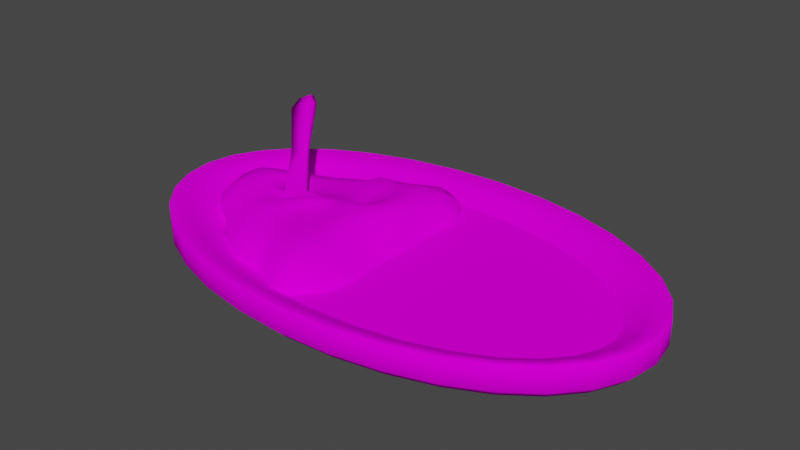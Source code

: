 # Source: Curry.blend  (saved by Blender 2.92.15; exported with 4.5.12 LTS)
import bpy
from mathutils import Matrix  # noqa: F401  (used for matrix-valued properties, if any)

bpy.ops.wm.read_factory_settings(use_empty=True)
scene = bpy.context.scene
scene.name = 'Scene'

# ---- collections
col_collection = bpy.data.collections.new('Collection'); scene.collection.children.link(col_collection)

# ---- images (referenced by path relative to the original .blend; pixels are not part of the script)
import os
ASSET_DIR = os.environ.get("B2B_ASSET_DIR", "")  # directory of the original .blend (textures are referenced by path, not embedded)
HERE = os.path.dirname(os.path.abspath(__file__))  # packed textures are extracted next to this script under _unpacked/

def load_image(name, relpath, width, height, colorspace="sRGB"):
    """Load a texture the original file referenced (path relative to the .blend, or extracted next to this script)."""
    p = next((c for c in (os.path.join(HERE, relpath), os.path.join(ASSET_DIR, relpath)) if relpath and os.path.exists(c)), "")
    if p:
        img = bpy.data.images.load(p, check_existing=True)
        img.name = name
    else:  # same state as the original file: an image datablock whose file is absent (Cycles renders it pink)
        img = bpy.data.images.new(name, width, height)
        img.source = "FILE"
        img.filepath = "//" + (relpath or name)
    img.colorspace_settings.name = colorspace
    return img
img_curry = load_image('CURRY', 'CURRY.png', 1024, 1024, 'sRGB')

# ---- materials (node trees are filled in below, after node groups)
mat_material_001 = bpy.data.materials.new('Material.001')
mat_material_001.use_transparent_shadow = False

# ---- material node trees
mat_material_001.use_nodes = True; mat_material_001.node_tree.nodes.clear()
_N = mat_material_001.node_tree.nodes; _L = mat_material_001.node_tree.links
n0 = _N.new('ShaderNodeBsdfPrincipled'); n0.name = 'Principled BSDF'; n0.location = (10, 300)
n0.distribution = 'GGX'
n0.subsurface_method = 'BURLEY'
n0.inputs[3].default_value = 1.45
n0.inputs[13].default_value = 0.0
n0.inputs[27].default_value = (0.0, 0.0, 0.0, 1.0)
n0.inputs[28].default_value = 1.0
n1 = _N.new('ShaderNodeOutputMaterial'); n1.name = 'Material Output'; n1.location = (300, 300)
n2 = _N.new('ShaderNodeTexImage'); n2.name = 'Image Texture'; n2.location = (-280, 280)
n2.image = img_curry
n2.interpolation = 'Closest'
_L.new(n0.outputs[0], n1.inputs[0])
_L.new(n2.outputs[0], n0.inputs[0])
n1.is_active_output = True

# ---- world
world_world = bpy.data.worlds.new('World'); scene.world = world_world
world_world.use_nodes = True; world_world.node_tree.nodes.clear()
_N = world_world.node_tree.nodes; _L = world_world.node_tree.links
n0 = _N.new('ShaderNodeOutputWorld'); n0.name = 'World Output'; n0.location = (300, 300)
n1 = _N.new('ShaderNodeBackground'); n1.name = 'Background'; n1.location = (10, 300)
n1.inputs[0].default_value = (0.05088, 0.05088, 0.05088, 1.0)
_L.new(n1.outputs[0], n0.inputs[0])
n0.is_active_output = True
world_world.color = (0.05088, 0.05088, 0.05088)
world_world.use_sun_shadow = False
world_world.sun_shadow_jitter_overblur = 0.0

# ---- meshes
me_sphere = bpy.data.meshes.new('Sphere')
me_sphere.from_pydata([(0.03396, 0.1873, 0.3141), (0.06006, 0.3819, 0.2323), (0.06612, 0.7443, 0.3075), (0.01732, 1.021, 0.3327), (0.005972, 1.16, 0.2751), (0.004463, 1.276, 0.1797), (-0.0002692, 1.356, 0.04416), (-0.0002671, 1.375, -0.12), (-0.0002692, 1.356, -0.2448), (0.08236, 0.1773, 0.3214), (0.1485, 0.3574, 0.2485), (0.2107, 0.6524, 0.3053), (0.2379, 0.9341, 0.3489), (0.2628, 1.172, 0.3106), (0.2893, 1.39, 0.2241), (0.3071, 1.474, 0.0772), (0.3131, 1.479, -0.09617), (0.3071, 1.474, -0.2448), (0.1301, 0.166, 0.3354), (0.2424, 0.3489, 0.2943), (0.3489, 0.6265, 0.3591), (0.4278, 0.8864, 0.3759), (0.4978, 1.166, 0.3337), (0.5525, 1.442, 0.2544), (0.5896, 1.609, 0.1129), (0.6051, 1.667, -0.06611), (0.5905, 1.61, -0.2448), (0.1755, 0.153, 0.354), (0.3334, 0.3402, 0.348), (0.4692, 0.5855, 0.3978), (0.5712, 0.7941, 0.3738), (0.6524, 1.047, 0.3224), (0.7204, 1.306, 0.2413), (0.8243, 1.498, 0.1122), (0.8453, 1.559, -0.06622), (0.8113, 1.506, -0.2448), (0.2163, 0.136, 0.3746), (0.4053, 0.3115, 0.3868), (0.5603, 0.5099, 0.4093), (0.6611, 0.6613, 0.3587), (0.7389, 0.857, 0.289), (0.811, 1.069, 0.2014), (0.9731, 1.158, 0.07736), (1.02, 1.185, -0.08932), (0.8768, 1.224, -0.2448), (0.2487, 0.1127, 0.3942), (0.4561, 0.2592, 0.4088), (0.6241, 0.4048, 0.4095), (0.7163, 0.5156, 0.3408), (0.7848, 0.6317, 0.2481), (0.8482, 0.7798, 0.1459), (0.947, 0.876, 0.02558), (1.018, 0.8874, -0.1267), (0.9425, 0.8782, -0.2448), (0.2723, 0.08167, 0.4112), (0.4857, 0.1864, 0.4214), (0.652, 0.279, 0.3992), (0.7556, 0.3552, 0.3248), (0.8167, 0.4176, 0.2186), (0.8784, 0.4781, 0.09959), (0.9649, 0.5293, -0.02454), (1.025, 0.54, -0.168), (0.9649, 0.5293, -0.2448), (0.2874, 0.04297, 0.425), (0.4979, 0.097, 0.428), (0.644, 0.1423, 0.384), (0.7673, 0.1811, 0.3096), (0.8559, 0.2129, 0.207), (0.913, 0.2366, 0.08211), (0.9869, 0.2511, -0.04704), (1.028, 0.2561, -0.1909), (0.9869, 0.2511, -0.2448), (0.2938, -0.002558, 0.4353), (0.4937, -3.56e-07, 0.4273), (0.6219, -3.462e-07, 0.3729), (0.7246, -3.56e-07, 0.2896), (0.8304, -3.756e-07, 0.1907), (0.9413, -2.973e-07, 0.08119), (1.001, -4.538e-07, -0.05208), (1.032, -4.342e-07, -0.1975), (1.001, -4.545e-07, -0.2448), (0.2897, -0.05052, 0.4412), (0.478, -0.09799, 0.4258), (0.5943, -0.1423, 0.3698), (0.6828, -0.1811, 0.2841), (0.7738, -0.2129, 0.1821), (0.8829, -0.2366, 0.07306), (0.989, -0.2511, -0.04693), (1.03, -0.2561, -0.1908), (0.989, -0.2511, -0.2448), (0.2738, -0.09619, 0.441), (0.4535, -0.1922, 0.427), (0.5649, -0.279, 0.3752), (0.6499, -0.3552, 0.2945), (0.7374, -0.4176, 0.1959), (0.8469, -0.466, 0.08869), (0.9664, -0.5033, -0.02833), (1.014, -0.5151, -0.1734), (0.9664, -0.5033, -0.2448), (0.2464, -0.1345, 0.4351), (0.4183, -0.2765, 0.4275), (0.5314, -0.4051, 0.3864), (0.6211, -0.5156, 0.3154), (0.7121, -0.6165, 0.2259), (0.815, -0.7413, 0.1295), (0.9766, -0.872, 0.02925), (1.021, -0.8965, -0.126), (0.9766, -0.872, -0.2448), (0.2082, -0.1639, 0.4259), (0.3672, -0.3422, 0.4203), (0.486, -0.5152, 0.3984), (0.5819, -0.6564, 0.3382), (0.6761, -0.828, 0.2672), (0.7717, -1.024, 0.1823), (0.9006, -1.238, 0.07496), (0.9805, -1.249, -0.09161), (0.9006, -1.238, -0.2448), (0.1596, -0.1843, 0.4146), (0.2965, -0.3876, 0.4049), (0.4165, -0.602, 0.4033), (0.5249, -0.7897, 0.3589), (0.6251, -1.034, 0.3066), (0.6917, -1.257, 0.2197), (0.7619, -1.439, 0.0873), (0.8026, -1.488, -0.08715), (0.7619, -1.439, -0.2448), (0.1017, -0.1963, 0.4034), (0.2027, -0.4111, 0.3821), (0.312, -0.6601, 0.396), (0.4464, -0.9193, 0.3733), (0.547, -1.222, 0.3299), (0.5728, -1.441, 0.2352), (0.5833, -1.603, 0.0961), (0.6056, -1.683, -0.08325), (0.5829, -1.602, -0.2448), (0.03875, -0.2021, 0.3954), (0.08458, -0.4153, 0.3576), (0.164, -0.6876, 0.3774), (0.294, -0.9866, 0.369), (0.3824, -1.314, 0.3243), (0.3665, -1.5, 0.2226), (0.3206, -1.588, 0.08288), (0.3142, -1.637, -0.08885), (0.3082, -1.571, -0.2448), (-0.02318, -0.2039, 0.3924), (-0.03593, -0.4089, 0.3436), (-0.02204, -0.6819, 0.3491), (0.03379, -0.9432, 0.349), (0.0586, -1.165, 0.284), (0.03078, -1.307, 0.1827), (0.000432, -1.387, 0.04776), (-5.235e-07, -1.429, -0.114), (-5.066e-07, -1.386, -0.2448), (-0.08131, -0.2025, 0.3949), (-0.1434, -0.3733, 0.3377), (-0.1733, -0.6548, 0.3399), (-0.2204, -0.8329, 0.3063), (-0.2612, -1.069, 0.2803), (-0.285, -1.228, 0.1757), (-0.2986, -1.333, 0.0382), (-0.3087, -1.328, -0.1272), (-0.3081, -1.263, -0.2448), (-0.1339, -0.1972, 0.4018), (-0.2448, -0.3289, 0.3455), (-0.3275, -0.5065, 0.3003), (-0.4305, -0.7452, 0.2964), (-0.5096, -1.022, 0.2912), (-0.552, -1.248, 0.1958), (-0.5778, -1.384, 0.05473), (-0.5984, -1.344, -0.1171), (-0.6006, -1.218, -0.2448), (-0.1799, -0.1858, 0.4102), (-0.3408, -0.3043, 0.3682), (-0.4824, -0.436, 0.3137), (-0.6276, -0.7066, 0.3393), (-0.7436, -0.9099, 0.3063), (-0.8198, -1.059, 0.198), (-0.8689, -1.146, 0.05555), (-0.9019, -1.143, -0.1089), (-0.8789, -1.073, -0.2448), (0.0123, -0.003231, 0.4108), (-0.2181, -0.1664, 0.4169), (-0.4246, -0.2872, 0.3967), (-0.6202, -0.4141, 0.342), (-0.7955, -0.6304, 0.3687), (-0.9441, -0.7649, 0.3141), (-1.052, -0.8575, 0.2092), (-1.158, -0.9581, 0.07798), (-1.224, -1.027, -0.08275), (-1.158, -0.9581, -0.2448), (-0.2473, -0.1379, 0.4188), (-0.4951, -0.2383, 0.3931), (-0.7378, -0.3278, 0.3222), (-0.9443, -0.4723, 0.3375), (-1.121, -0.6331, 0.306), (-1.269, -0.7607, 0.196), (-1.358, -0.7817, 0.06247), (-1.401, -0.7691, -0.08514), (-1.359, -0.7378, -0.2448), (-0.2661, -0.09961, 0.4135), (-0.5381, -0.146, 0.352), (-0.838, -0.1872, 0.2661), (-1.098, -0.3621, 0.3494), (-1.32, -0.5522, 0.3169), (-1.5, -0.6603, 0.1862), (-1.627, -0.6562, 0.05875), (-1.688, -0.6067, -0.07934), (-1.644, -0.573, -0.2448), (-0.2737, -0.05345, 0.4013), (-0.6145, -0.09752, 0.4114), (-0.9327, -0.1302, 0.261), (-1.221, -0.2191, 0.3703), (-1.536, -0.2914, 0.366), (-1.72, -0.4055, 0.2443), (-1.873, -0.4319, 0.09888), (-1.939, -0.4138, -0.07034), (-1.875, -0.3928, -0.2448), (-0.2694, -0.004972, 0.3873), (-0.5962, -0.01705, 0.3766), (-0.9083, -0.001328, 0.2318), (-1.239, 0.02539, 0.3829), (-1.601, 0.06332, 0.4128), (-1.803, -0.07395, 0.2944), (-1.962, -0.1663, 0.1243), (-2.039, -0.1862, -0.07131), (-1.964, -0.1674, -0.2448), (-0.2533, 0.04318, 0.3735), (-0.5106, 0.1204, 0.3041), (-0.8028, 0.1988, 0.271), (-1.111, 0.213, 0.3498), (-1.444, 0.235, 0.3777), (-1.674, 0.1579, 0.2761), (-1.861, 0.1158, 0.1205), (-1.932, 0.103, -0.07062), (-1.866, 0.1137, -0.2448), (-0.2265, 0.08988, 0.3608), (-0.459, 0.1951, 0.2984), (-0.7144, 0.2996, 0.2826), (-0.9867, 0.371, 0.3204), (-1.238, 0.411, 0.3211), (-1.336, 0.4567, 0.2132), (-1.42, 0.4771, 0.06924), (-1.557, 0.4536, -0.08808), (-1.61, 0.4262, -0.2448), (-0.191, 0.133, 0.3503), (-0.3891, 0.268, 0.2819), (-0.6113, 0.3981, 0.2584), (-0.8546, 0.5074, 0.2804), (-1.045, 0.6044, 0.2668), (-1.017, 0.7059, 0.1411), (-1.011, 0.7703, 0.01286), (-1.15, 0.7649, -0.1184), (-1.288, 0.7162, -0.2448), (-0.1505, 0.1672, 0.3392), (-0.3012, 0.3381, 0.2661), (-0.4771, 0.4959, 0.2246), (-0.6802, 0.6404, 0.2266), (-0.8745, 0.7625, 0.2245), (-0.9489, 0.8663, 0.152), (-0.9802, 0.9341, 0.03627), (-1.06, 0.9435, -0.1102), (-1.113, 0.911, -0.2448), (-0.1068, 0.1878, 0.3285), (-0.2049, 0.398, 0.261), (-0.3332, 0.5968, 0.2093), (-0.4939, 0.7642, 0.1998), (-0.6518, 0.8957, 0.1866), (-0.7856, 1.003, 0.1422), (-0.8694, 1.069, 0.04228), (-0.8948, 1.091, -0.1118), (-0.8776, 1.07, -0.2448), (-0.06108, 0.1961, 0.3194), (-0.1117, 0.4221, 0.255), (-0.2113, 0.7184, 0.2437), (-0.3521, 0.9412, 0.2557), (-0.4466, 1.04, 0.2059), (-0.5281, 1.115, 0.1302), (-0.5957, 1.188, 0.02957), (-0.6163, 1.213, -0.1217), (-0.6045, 1.189, -0.2448), (-0.01403, 0.1947, 0.3139), (-0.02459, 0.4124, 0.241), (-0.08461, 0.7884, 0.2923), (-0.2002, 1.063, 0.3236), (-0.2472, 1.161, 0.258), (-0.2702, 1.197, 0.1463), (-0.3055, 1.262, 0.02815), (-0.3142, 1.287, -0.1292), (-0.3082, 1.263, -0.2448), (1.021, 1.237, -0.1983), (1.624, 1.202, -0.1983), (2.195, 1.098, -0.1983), (2.704, 0.9348, -0.1983), (3.122, 0.729, -0.1983), (3.429, 0.5049, -0.1983), (3.617, 0.2945, -0.1983), (3.702, 0.1263, -0.1983), (3.723, -7.139e-07, -0.1983), (3.702, -0.1263, -0.1983), (3.617, -0.2945, -0.1983), (3.429, -0.5049, -0.1983), (3.122, -0.729, -0.1983), (2.704, -0.9348, -0.1983), (2.195, -1.098, -0.1983), (1.624, -1.202, -0.1983), (1.021, -1.237, -0.1983), (0.4182, -1.202, -0.1983), (-0.1529, -1.098, -0.1983), (-0.6616, -0.9348, -0.1983), (-1.08, -0.729, -0.1983), (-1.387, -0.5049, -0.1983), (-1.575, -0.2945, -0.1983), (-1.66, -0.1263, -0.1983), (-1.68, 4.944e-07, -0.1983), (-1.66, 0.1263, -0.1983), (-1.575, 0.2945, -0.1983), (-1.387, 0.5049, -0.1983), (-1.08, 0.729, -0.1983), (-0.6616, 0.9348, -0.1983), (-0.1529, 1.098, -0.1983), (0.4182, 1.202, -0.1983), (1.704, 1.865, 0.07421), (1.021, 1.906, 0.07417), (2.358, 1.747, 0.07432), (2.954, 1.555, 0.07455), (3.469, 1.302, 0.07496), (3.88, 1.002, 0.07567), (4.173, 0.6736, 0.07677), (4.344, 0.336, 0.07804), (4.399, -3.796e-07, 0.07866), (4.344, -0.336, 0.07804), (4.173, -0.6736, 0.07677), (3.88, -1.002, 0.07567), (3.469, -1.302, 0.07496), (2.954, -1.555, 0.07455), (2.358, -1.747, 0.07432), (1.704, -1.865, 0.07421), (1.021, -1.906, 0.07417), (0.3386, -1.865, 0.07421), (-0.3151, -1.747, 0.07432), (-0.9121, -1.555, 0.07455), (-1.427, -1.302, 0.07496), (-1.838, -1.002, 0.07567), (-2.131, -0.6736, 0.07677), (-2.301, -0.336, 0.07804), (-2.357, 1.329e-06, 0.07866), (-2.301, 0.336, 0.07804), (-2.131, 0.6736, 0.07677), (-1.838, 1.002, 0.07567), (-1.427, 1.302, 0.07496), (-0.9121, 1.555, 0.07455), (-0.3151, 1.747, 0.07432), (0.3386, 1.865, 0.07421), (1.669, 1.572, -0.09158), (1.021, 1.61, -0.0916), (2.286, 1.46, -0.09153), (2.844, 1.281, -0.09142), (3.316, 1.049, -0.09122), (3.681, 0.7823, -0.09087), (3.927, 0.506, -0.09034), (4.06, 0.2433, -0.08973), (4.1, -5.714e-07, -0.08942), (4.06, -0.2433, -0.08973), (3.927, -0.506, -0.09034), (3.681, -0.7823, -0.09087), (3.316, -1.049, -0.09122), (2.844, -1.281, -0.09142), (2.286, -1.46, -0.09153), (1.669, -1.572, -0.09158), (1.021, -1.61, -0.0916), (0.3738, -1.572, -0.09158), (-0.2434, -1.46, -0.09153), (-0.8014, -1.281, -0.09142), (-1.274, -1.049, -0.09122), (-1.638, -0.7823, -0.09087), (-1.885, -0.506, -0.09034), (-2.018, -0.2433, -0.08973), (-2.058, 8.962e-07, -0.08942), (-2.018, 0.2433, -0.08973), (-1.885, 0.506, -0.09034), (-1.638, 0.7823, -0.09087), (-1.274, 1.049, -0.09122), (-0.8014, 1.281, -0.09142), (-0.2434, 1.46, -0.09153), (0.3738, 1.572, -0.09158), (1.021, 2.065, -0.2813), (1.021, 2.208, -0.1386), (1.723, 2.024, -0.2812), (1.74, 2.165, -0.1386), (2.396, 1.901, -0.2812), (2.431, 2.04, -0.1386), (3.014, 1.703, -0.2811), (3.068, 1.836, -0.1385), (3.552, 1.439, -0.281), (3.626, 1.561, -0.1383), (3.988, 1.12, -0.2805), (4.084, 1.227, -0.1381), (4.306, 0.7639, -0.2802), (4.424, 0.8449, -0.1377), (4.497, 0.3859, -0.2801), (4.634, 0.4307, -0.1372), (4.56, -3.725e-07, -0.2801), (4.705, -2.18e-07, -0.137), (4.497, -0.3859, -0.2801), (4.634, -0.4307, -0.1372), (4.306, -0.7639, -0.2802), (4.424, -0.8449, -0.1377), (3.988, -1.12, -0.2805), (4.084, -1.227, -0.1381), (3.552, -1.439, -0.281), (3.626, -1.561, -0.1383), (3.014, -1.703, -0.2811), (3.068, -1.836, -0.1385), (2.396, -1.901, -0.2812), (2.431, -2.04, -0.1386), (1.723, -2.024, -0.2812), (1.74, -2.165, -0.1386), (1.021, -2.065, -0.2813), (1.021, -2.208, -0.1386), (0.3196, -2.024, -0.2812), (0.3026, -2.165, -0.1386), (-0.3538, -1.901, -0.2812), (-0.3884, -2.04, -0.1386), (-0.9717, -1.703, -0.2811), (-1.025, -1.836, -0.1385), (-1.509, -1.439, -0.281), (-1.583, -1.561, -0.1383), (-1.945, -1.12, -0.2805), (-2.042, -1.227, -0.1381), (-2.263, -0.7639, -0.2802), (-2.382, -0.8449, -0.1377), (-2.454, -0.3859, -0.2801), (-2.592, -0.4307, -0.1372), (-2.518, 1.36e-06, -0.2801), (-2.662, 1.747e-06, -0.137), (-2.454, 0.3859, -0.2801), (-2.592, 0.4307, -0.1372), (-2.263, 0.7639, -0.2802), (-2.382, 0.8449, -0.1377), (-1.945, 1.12, -0.2805), (-2.042, 1.227, -0.1381), (-1.509, 1.439, -0.281), (-1.583, 1.561, -0.1383), (-0.9717, 1.703, -0.2811), (-1.025, 1.836, -0.1385), (-0.3537, 1.901, -0.2812), (-0.3884, 2.04, -0.1386), (0.3196, 2.024, -0.2812), (0.3026, 2.165, -0.1386), (0.5926, -1.768, -0.05362), (3.983, -0.9814, -0.05362), (0.6565, 1.808, -0.05362), (3.736, 1.289, -0.05362), (0.6245, 0.001854, -0.05362), (4.248, -0.004919, -0.05362), (2.288, -1.591, -0.05362), (2.329, 1.626, -0.05362), (2.308, 0.005656, -0.05362), (-1.14, 0.5209, 0.6615), (-1.398, 0.4966, 0.5383), (-1.125, 0.5861, 0.6335), (-1.377, 0.6008, 0.515), (-1.706, 1.242, 1.017), (-2.089, 1.212, 0.8325), (-1.682, 1.339, 0.9755), (-2.056, 1.367, 0.7983), (-1.872, 1.402, 1.043), (-2.094, 1.385, 0.9363), (-1.858, 1.458, 1.019), (-2.075, 1.475, 0.9166), (1.736, 2.132, 0.208), (1.74, 2.165, 0.1873), (1.021, 2.208, 0.1873), (1.021, 2.174, 0.208), (2.423, 2.007, 0.2082), (2.431, 2.04, 0.1874), (3.055, 1.805, 0.2084), (3.068, 1.836, 0.1876), (3.608, 1.532, 0.2088), (3.626, 1.561, 0.188), (4.061, 1.202, 0.2094), (4.084, 1.227, 0.1887), (4.396, 0.8259, 0.2104), (4.424, 0.8449, 0.1897), (4.602, 0.4202, 0.2116), (4.634, 0.4307, 0.1908), (4.671, -2.36e-07, 0.2122), (4.705, -2.18e-07, 0.1914), (4.602, -0.4202, 0.2116), (4.634, -0.4307, 0.1908), (4.396, -0.8259, 0.2104), (4.424, -0.8449, 0.1897), (4.061, -1.202, 0.2094), (4.084, -1.227, 0.1887), (3.608, -1.532, 0.2088), (3.626, -1.561, 0.188), (3.055, -1.805, 0.2084), (3.068, -1.836, 0.1876), (2.423, -2.007, 0.2082), (2.431, -2.04, 0.1874), (1.736, -2.132, 0.208), (1.74, -2.165, 0.1873), (1.021, -2.174, 0.208), (1.021, -2.208, 0.1873), (0.3066, -2.132, 0.208), (0.3026, -2.165, 0.1873), (-0.3803, -2.007, 0.2082), (-0.3884, -2.04, 0.1874), (-1.013, -1.805, 0.2084), (-1.025, -1.836, 0.1876), (-1.566, -1.532, 0.2088), (-1.583, -1.561, 0.188), (-2.019, -1.202, 0.2094), (-2.042, -1.227, 0.1887), (-2.354, -0.8259, 0.2104), (-2.382, -0.8449, 0.1897), (-2.559, -0.4202, 0.2116), (-2.592, -0.4307, 0.1908), (-2.628, 1.701e-06, 0.2122), (-2.662, 1.747e-06, 0.1914), (-2.559, 0.4202, 0.2116), (-2.592, 0.4307, 0.1908), (-2.354, 0.8259, 0.2104), (-2.382, 0.8449, 0.1897), (-2.019, 1.202, 0.2094), (-2.042, 1.227, 0.1887), (-1.566, 1.532, 0.2088), (-1.583, 1.561, 0.188), (-1.013, 1.805, 0.2084), (-1.025, 1.836, 0.1876), (-0.3803, 2.007, 0.2082), (-0.3884, 2.04, 0.1874), (0.3066, 2.132, 0.208), (0.3026, 2.165, 0.1873)], [], [(5, 4, 13, 14), (6, 5, 14, 15), (7, 6, 15, 16), (0, 180, 9), (8, 7, 16, 17), (1, 0, 9, 10), (2, 1, 10, 11), (3, 2, 11, 12), (4, 3, 12, 13), (12, 11, 20, 21), (13, 12, 21, 22), (14, 13, 22, 23), (15, 14, 23, 24), (16, 15, 24, 25), (9, 180, 18), (17, 16, 25, 26), (10, 9, 18, 19), (11, 10, 19, 20), (25, 24, 33, 34), (18, 180, 27), (26, 25, 34, 35), (19, 18, 27, 28), (20, 19, 28, 29), (21, 20, 29, 30), (22, 21, 30, 31), (23, 22, 31, 32), (24, 23, 32, 33), (31, 30, 39, 40), (32, 31, 40, 41), (33, 32, 41, 42), (34, 33, 42, 43), (27, 180, 36), (35, 34, 43, 44), (28, 27, 36, 37), (29, 28, 37, 38), (30, 29, 38, 39), (44, 43, 52, 53), (37, 36, 45, 46), (38, 37, 46, 47), (39, 38, 47, 48), (40, 39, 48, 49), (41, 40, 49, 50), (42, 41, 50, 51), (43, 42, 51, 52), (36, 180, 45), (50, 49, 58, 59), (51, 50, 59, 60), (52, 51, 60, 61), (45, 180, 54), (53, 52, 61, 62), (46, 45, 54, 55), (47, 46, 55, 56), (48, 47, 56, 57), (49, 48, 57, 58), (55, 54, 63, 64), (56, 55, 64, 65), (57, 56, 65, 66), (58, 57, 66, 67), (59, 58, 67, 68), (60, 59, 68, 69), (61, 60, 69, 70), (54, 180, 63), (62, 61, 70, 71), (68, 67, 76, 77), (69, 68, 77, 78), (70, 69, 78, 79), (63, 180, 72), (71, 70, 79, 80), (64, 63, 72, 73), (65, 64, 73, 74), (66, 65, 74, 75), (67, 66, 75, 76), (74, 73, 82, 83), (75, 74, 83, 84), (76, 75, 84, 85), (77, 76, 85, 86), (78, 77, 86, 87), (79, 78, 87, 88), (72, 180, 81), (80, 79, 88, 89), (73, 72, 81, 82), (87, 86, 95, 96), (88, 87, 96, 97), (81, 180, 90), (89, 88, 97, 98), (82, 81, 90, 91), (83, 82, 91, 92), (84, 83, 92, 93), (85, 84, 93, 94), (86, 85, 94, 95), (92, 91, 100, 101), (93, 92, 101, 102), (94, 93, 102, 103), (95, 94, 103, 104), (96, 95, 104, 105), (97, 96, 105, 106), (90, 180, 99), (98, 97, 106, 107), (91, 90, 99, 100), (105, 104, 113, 114), (106, 105, 114, 115), (99, 180, 108), (107, 106, 115, 116), (100, 99, 108, 109), (101, 100, 109, 110), (102, 101, 110, 111), (103, 102, 111, 112), (104, 103, 112, 113), (111, 110, 119, 120), (112, 111, 120, 121), (113, 112, 121, 122), (114, 113, 122, 123), (115, 114, 123, 124), (108, 180, 117), (116, 115, 124, 125), (109, 108, 117, 118), (110, 109, 118, 119), (124, 123, 132, 133), (117, 180, 126), (125, 124, 133, 134), (118, 117, 126, 127), (119, 118, 127, 128), (120, 119, 128, 129), (121, 120, 129, 130), (122, 121, 130, 131), (123, 122, 131, 132), (130, 129, 138, 139), (131, 130, 139, 140), (132, 131, 140, 141), (133, 132, 141, 142), (126, 180, 135), (134, 133, 142, 143), (127, 126, 135, 136), (128, 127, 136, 137), (129, 128, 137, 138), (135, 180, 144), (143, 142, 151, 152), (136, 135, 144, 145), (137, 136, 145, 146), (138, 137, 146, 147), (139, 138, 147, 148), (140, 139, 148, 149), (141, 140, 149, 150), (142, 141, 150, 151), (148, 147, 156, 157), (149, 148, 157, 158), (150, 149, 158, 159), (151, 150, 159, 160), (144, 180, 153), (152, 151, 160, 161), (145, 144, 153, 154), (146, 145, 154, 155), (147, 146, 155, 156), (161, 160, 169, 170), (154, 153, 162, 163), (155, 154, 163, 164), (156, 155, 164, 165), (157, 156, 165, 166), (158, 157, 166, 167), (159, 158, 167, 168), (160, 159, 168, 169), (153, 180, 162), (167, 166, 175, 176), (168, 167, 176, 177), (169, 168, 177, 178), (162, 180, 171), (170, 169, 178, 179), (163, 162, 171, 172), (164, 163, 172, 173), (165, 164, 173, 174), (166, 165, 174, 175), (172, 171, 181, 182), (173, 172, 182, 183), (174, 173, 183, 184), (175, 174, 184, 185), (176, 175, 185, 186), (177, 176, 186, 187), (178, 177, 187, 188), (171, 180, 181), (179, 178, 188, 189), (186, 185, 194, 195), (187, 186, 195, 196), (188, 187, 196, 197), (181, 180, 190), (189, 188, 197, 198), (182, 181, 190, 191), (183, 182, 191, 192), (184, 183, 192, 193), (185, 184, 193, 194), (192, 191, 200, 201), (193, 192, 201, 202), (194, 193, 202, 203), (195, 194, 203, 204), (196, 195, 204, 205), (197, 196, 205, 206), (190, 180, 199), (198, 197, 206, 207), (191, 190, 199, 200), (205, 204, 213, 214), (206, 205, 214, 215), (199, 180, 208), (207, 206, 215, 216), (200, 199, 208, 209), (201, 200, 209, 210), (202, 201, 210, 211), (203, 202, 211, 212), (204, 203, 212, 213), (211, 210, 219, 220), (212, 211, 220, 221), (213, 212, 221, 222), (214, 213, 222, 223), (215, 214, 223, 224), (208, 180, 217), (216, 215, 224, 225), (209, 208, 217, 218), (210, 209, 458, 459), (224, 223, 232, 233), (217, 180, 226), (225, 224, 233, 234), (218, 217, 226, 227), (219, 218, 227, 228), (220, 219, 228, 229), (221, 220, 229, 230), (222, 221, 230, 231), (223, 222, 231, 232), (229, 228, 237, 238), (230, 229, 238, 239), (231, 230, 239, 240), (232, 231, 240, 241), (233, 232, 241, 242), (226, 180, 235), (234, 233, 242, 243), (227, 226, 235, 236), (228, 227, 236, 237), (242, 241, 250, 251), (235, 180, 244), (243, 242, 251, 252), (236, 235, 244, 245), (237, 236, 245, 246), (238, 237, 246, 247), (239, 238, 247, 248), (240, 239, 248, 249), (241, 240, 249, 250), (248, 247, 256, 257), (249, 248, 257, 258), (250, 249, 258, 259), (251, 250, 259, 260), (244, 180, 253), (252, 251, 260, 261), (245, 244, 253, 254), (246, 245, 254, 255), (247, 246, 255, 256), (253, 180, 262), (261, 260, 269, 270), (254, 253, 262, 263), (255, 254, 263, 264), (256, 255, 264, 265), (257, 256, 265, 266), (258, 257, 266, 267), (259, 258, 267, 268), (260, 259, 268, 269), (266, 265, 274, 275), (267, 266, 275, 276), (268, 267, 276, 277), (269, 268, 277, 278), (262, 180, 271), (270, 269, 278, 279), (263, 262, 271, 272), (264, 263, 272, 273), (265, 264, 273, 274), (279, 278, 287, 288), (272, 271, 280, 281), (273, 272, 281, 282), (274, 273, 282, 283), (275, 274, 283, 284), (276, 275, 284, 285), (277, 276, 285, 286), (278, 277, 286, 287), (271, 180, 280), (285, 284, 4, 5), (286, 285, 5, 6), (287, 286, 6, 7), (280, 180, 0), (288, 287, 7, 8), (281, 280, 0, 1), (282, 281, 1, 2), (283, 282, 2, 3), (284, 283, 3, 4), (323, 324, 476, 474), (324, 325, 478, 476), (325, 326, 480, 478), (326, 327, 482, 480), (327, 328, 484, 482), (328, 329, 486, 484), (329, 330, 488, 486), (330, 331, 490, 488), (331, 332, 492, 490), (332, 333, 494, 492), (333, 334, 496, 494), (334, 335, 498, 496), (335, 336, 500, 498), (336, 337, 502, 500), (337, 338, 504, 502), (338, 339, 506, 504), (339, 340, 508, 506), (340, 341, 510, 508), (341, 342, 512, 510), (342, 343, 514, 512), (343, 344, 516, 514), (344, 345, 518, 516), (345, 346, 520, 518), (346, 347, 522, 520), (347, 348, 524, 522), (348, 349, 526, 524), (349, 350, 528, 526), (350, 351, 530, 528), (351, 352, 532, 530), (290, 289, 320, 319, 318, 317, 316, 315, 314, 313, 312, 311, 310, 309, 308, 307, 306, 305, 304, 303, 302, 301, 300, 299, 298, 297, 296, 295, 294, 293, 292, 291), (321, 323, 474, 470), (352, 322, 473, 532), (388, 471, 475, 390), (386, 472, 471, 388), (390, 475, 477, 392), (392, 477, 479, 394), (394, 479, 481, 396), (396, 481, 483, 398), (398, 483, 485, 400), (400, 485, 487, 402), (402, 487, 489, 404), (404, 489, 491, 406), (406, 491, 493, 408), (408, 493, 495, 410), (410, 495, 497, 412), (412, 497, 499, 414), (414, 499, 501, 416), (416, 501, 503, 418), (418, 503, 505, 420), (420, 505, 507, 422), (422, 507, 509, 424), (424, 509, 511, 426), (426, 511, 513, 428), (428, 513, 515, 430), (430, 515, 517, 432), (432, 517, 519, 434), (434, 519, 521, 436), (436, 521, 523, 438), (438, 523, 525, 440), (440, 525, 527, 442), (442, 527, 529, 444), (444, 529, 531, 446), (446, 531, 533, 448), (448, 533, 472, 386), (354, 353, 321, 322), (353, 355, 323, 321), (355, 356, 324, 323), (356, 357, 325, 324), (357, 358, 326, 325), (358, 359, 327, 326), (359, 360, 328, 327), (360, 361, 329, 328), (361, 362, 330, 329), (362, 363, 331, 330), (363, 364, 332, 331), (364, 365, 333, 332), (365, 366, 334, 333), (366, 367, 335, 334), (367, 368, 336, 335), (368, 369, 337, 336), (369, 370, 338, 337), (370, 371, 339, 338), (371, 372, 340, 339), (372, 373, 341, 340), (373, 374, 342, 341), (374, 375, 343, 342), (375, 376, 344, 343), (376, 377, 345, 344), (377, 378, 346, 345), (378, 379, 347, 346), (379, 380, 348, 347), (380, 381, 349, 348), (381, 382, 350, 349), (382, 383, 351, 350), (383, 384, 352, 351), (384, 354, 322, 352), (289, 290, 353, 354), (290, 291, 355, 353), (291, 292, 356, 355), (292, 293, 357, 356), (293, 294, 358, 357), (294, 295, 359, 358), (295, 296, 360, 359), (296, 297, 361, 360), (297, 298, 362, 361), (298, 299, 363, 362), (299, 300, 364, 363), (300, 301, 365, 364), (301, 302, 366, 365), (302, 303, 367, 366), (303, 304, 368, 367), (304, 305, 369, 368), (305, 306, 370, 369), (306, 307, 371, 370), (307, 308, 372, 371), (308, 309, 373, 372), (309, 310, 374, 373), (310, 311, 375, 374), (311, 312, 376, 375), (312, 313, 377, 376), (313, 314, 378, 377), (314, 315, 379, 378), (315, 316, 380, 379), (316, 317, 381, 380), (317, 318, 382, 381), (318, 319, 383, 382), (319, 320, 384, 383), (320, 289, 354, 384), (386, 388, 387, 385), (388, 390, 389, 387), (390, 392, 391, 389), (392, 394, 393, 391), (394, 396, 395, 393), (396, 398, 397, 395), (398, 400, 399, 397), (400, 402, 401, 399), (402, 404, 403, 401), (404, 406, 405, 403), (406, 408, 407, 405), (408, 410, 409, 407), (410, 412, 411, 409), (412, 414, 413, 411), (414, 416, 415, 413), (416, 418, 417, 415), (418, 420, 419, 417), (420, 422, 421, 419), (422, 424, 423, 421), (424, 426, 425, 423), (426, 428, 427, 425), (428, 430, 429, 427), (430, 432, 431, 429), (432, 434, 433, 431), (434, 436, 435, 433), (436, 438, 437, 435), (438, 440, 439, 437), (440, 442, 441, 439), (442, 444, 443, 441), (444, 446, 445, 443), (446, 448, 447, 445), (448, 386, 385, 447), (385, 387, 389, 391, 393, 395, 397, 399, 401, 403, 405, 407, 409, 411, 413, 415, 417, 419, 421, 423, 425, 427, 429, 431, 433, 435, 437, 439, 441, 443, 445, 447), (457, 454, 452, 456), (455, 450, 454, 457), (449, 455, 457, 453), (453, 457, 456, 451), (219, 210, 459, 461), (209, 218, 460, 458), (218, 219, 461, 460), (460, 464, 462, 458), (461, 459, 463, 465), (461, 465, 464, 460), (465, 463, 467, 469), (467, 466, 468, 469), (463, 462, 466, 467), (462, 464, 468, 466), (464, 465, 469, 468), (458, 462, 463, 459), (471, 472, 473, 470), (475, 471, 470, 474), (477, 475, 474, 476), (479, 477, 476, 478), (481, 479, 478, 480), (483, 481, 480, 482), (485, 483, 482, 484), (487, 485, 484, 486), (489, 487, 486, 488), (491, 489, 488, 490), (493, 491, 490, 492), (495, 493, 492, 494), (497, 495, 494, 496), (499, 497, 496, 498), (501, 499, 498, 500), (503, 501, 500, 502), (505, 503, 502, 504), (507, 505, 504, 506), (509, 507, 506, 508), (511, 509, 508, 510), (513, 511, 510, 512), (515, 513, 512, 514), (517, 515, 514, 516), (519, 517, 516, 518), (521, 519, 518, 520), (523, 521, 520, 522), (525, 523, 522, 524), (527, 525, 524, 526), (529, 527, 526, 528), (531, 529, 528, 530), (533, 531, 530, 532), (472, 533, 532, 473), (322, 321, 470, 473)])
me_sphere.polygons.foreach_set('use_smooth', [True] * 498)
_uv = me_sphere.uv_layers.new(name='UVMap')
_uv.uv.foreach_set('vector', [0.3559, 0.6021, 0.3428, 0.6166, 0.3174, 0.5976, 0.3301, 0.5736, 0.3714, 0.5876, 0.3559, 0.6021, 0.3301, 0.5736, 0.3412, 0.5566, 0.3896, 0.5729, 0.3714, 0.5876, 0.3412, 0.5566, 0.3566, 0.5397, 0.2637, 0.7089, 0.2477, 0.7302, 0.2584, 0.706, 0.411, 0.5577, 0.3896, 0.5729, 0.3566, 0.5397, 0.3748, 0.5207, 0.2782, 0.6885, 0.2637, 0.7089, 0.2584, 0.706, 0.2685, 0.6842, 0.3046, 0.6536, 0.2782, 0.6885, 0.2685, 0.6842, 0.2836, 0.6516, 0.3298, 0.6302, 0.3046, 0.6536, 0.2836, 0.6516, 0.302, 0.6221, 0.3428, 0.6166, 0.3298, 0.6302, 0.302, 0.6221, 0.3174, 0.5976, 0.302, 0.6221, 0.2836, 0.6516, 0.2677, 0.6425, 0.2806, 0.6125, 0.3174, 0.5976, 0.302, 0.6221, 0.2806, 0.6125, 0.2951, 0.5828, 0.3301, 0.5736, 0.3174, 0.5976, 0.2951, 0.5828, 0.3079, 0.5558, 0.3412, 0.5566, 0.3301, 0.5736, 0.3079, 0.5558, 0.3147, 0.5364, 0.3566, 0.5397, 0.3412, 0.5566, 0.3147, 0.5364, 0.3207, 0.5196, 0.2584, 0.706, 0.2477, 0.7302, 0.2528, 0.7034, 0.3748, 0.5207, 0.3566, 0.5397, 0.3207, 0.5196, 0.3322, 0.4942, 0.2685, 0.6842, 0.2584, 0.706, 0.2528, 0.7034, 0.2582, 0.6777, 0.2836, 0.6516, 0.2685, 0.6842, 0.2582, 0.6777, 0.2677, 0.6425, 0.3207, 0.5196, 0.3147, 0.5364, 0.2922, 0.5322, 0.2954, 0.5136, 0.2528, 0.7034, 0.2477, 0.7302, 0.247, 0.7011, 0.3322, 0.4942, 0.3207, 0.5196, 0.2954, 0.5136, 0.2948, 0.4889, 0.2582, 0.6777, 0.2528, 0.7034, 0.247, 0.7011, 0.2474, 0.671, 0.2677, 0.6425, 0.2582, 0.6777, 0.2474, 0.671, 0.2527, 0.6366, 0.2806, 0.6125, 0.2677, 0.6425, 0.2527, 0.6366, 0.2606, 0.6095, 0.2951, 0.5828, 0.2806, 0.6125, 0.2606, 0.6095, 0.2736, 0.5811, 0.3079, 0.5558, 0.2951, 0.5828, 0.2736, 0.5811, 0.2869, 0.5552, 0.3147, 0.5364, 0.3079, 0.5558, 0.2869, 0.5552, 0.2922, 0.5322, 0.2736, 0.5811, 0.2606, 0.6095, 0.2414, 0.6136, 0.2503, 0.5881, 0.2869, 0.5552, 0.2736, 0.5811, 0.2503, 0.5881, 0.2612, 0.5626, 0.2922, 0.5322, 0.2869, 0.5552, 0.2612, 0.5626, 0.2573, 0.5392, 0.2954, 0.5136, 0.2922, 0.5322, 0.2573, 0.5392, 0.2512, 0.5202, 0.247, 0.7011, 0.2477, 0.7302, 0.2412, 0.6996, 0.2948, 0.4889, 0.2954, 0.5136, 0.2512, 0.5202, 0.252, 0.4873, 0.2474, 0.671, 0.247, 0.7011, 0.2412, 0.6996, 0.2372, 0.6676, 0.2527, 0.6366, 0.2474, 0.671, 0.2372, 0.6676, 0.2383, 0.6365, 0.2606, 0.6095, 0.2527, 0.6366, 0.2383, 0.6365, 0.2414, 0.6136, 0.252, 0.4873, 0.2512, 0.5202, 0.2155, 0.5336, 0.1997, 0.5086, 0.2372, 0.6676, 0.2412, 0.6996, 0.2356, 0.6993, 0.2277, 0.6684, 0.2383, 0.6365, 0.2372, 0.6676, 0.2277, 0.6684, 0.2242, 0.6412, 0.2414, 0.6136, 0.2383, 0.6365, 0.2242, 0.6412, 0.2236, 0.6215, 0.2503, 0.5881, 0.2414, 0.6136, 0.2236, 0.6215, 0.2245, 0.601, 0.2612, 0.5626, 0.2503, 0.5881, 0.2245, 0.601, 0.2288, 0.5771, 0.2573, 0.5392, 0.2612, 0.5626, 0.2288, 0.5771, 0.2266, 0.5536, 0.2512, 0.5202, 0.2573, 0.5392, 0.2266, 0.5536, 0.2155, 0.5336, 0.2412, 0.6996, 0.2477, 0.7302, 0.2356, 0.6993, 0.2288, 0.5771, 0.2245, 0.601, 0.2006, 0.6157, 0.1941, 0.5973, 0.2266, 0.5536, 0.2288, 0.5771, 0.1941, 0.5973, 0.1852, 0.5772, 0.2155, 0.5336, 0.2266, 0.5536, 0.1852, 0.5772, 0.1717, 0.5591, 0.2356, 0.6993, 0.2477, 0.7302, 0.2304, 0.7004, 0.1997, 0.5086, 0.2155, 0.5336, 0.1717, 0.5591, 0.1526, 0.5389, 0.2277, 0.6684, 0.2356, 0.6993, 0.2304, 0.7004, 0.2187, 0.6728, 0.2242, 0.6412, 0.2277, 0.6684, 0.2187, 0.6728, 0.2112, 0.6502, 0.2236, 0.6215, 0.2242, 0.6412, 0.2112, 0.6502, 0.206, 0.6325, 0.2245, 0.601, 0.2236, 0.6215, 0.206, 0.6325, 0.2006, 0.6157, 0.2187, 0.6728, 0.2304, 0.7004, 0.2255, 0.7029, 0.2102, 0.6803, 0.2112, 0.6502, 0.2187, 0.6728, 0.2102, 0.6803, 0.1998, 0.663, 0.206, 0.6325, 0.2112, 0.6502, 0.1998, 0.663, 0.1895, 0.6472, 0.2006, 0.6157, 0.206, 0.6325, 0.1895, 0.6472, 0.179, 0.6325, 0.1941, 0.5973, 0.2006, 0.6157, 0.179, 0.6325, 0.1677, 0.6175, 0.1852, 0.5772, 0.1941, 0.5973, 0.1677, 0.6175, 0.1537, 0.6017, 0.1717, 0.5591, 0.1852, 0.5772, 0.1537, 0.6017, 0.1384, 0.5859, 0.2304, 0.7004, 0.2477, 0.7302, 0.2255, 0.7029, 0.1526, 0.5389, 0.1717, 0.5591, 0.1384, 0.5859, 0.1193, 0.5684, 0.1677, 0.6175, 0.179, 0.6325, 0.1609, 0.6546, 0.1447, 0.6408, 0.1537, 0.6017, 0.1677, 0.6175, 0.1447, 0.6408, 0.1288, 0.6278, 0.1384, 0.5859, 0.1537, 0.6017, 0.1288, 0.6278, 0.112, 0.614, 0.2255, 0.7029, 0.2477, 0.7302, 0.221, 0.7068, 0.1193, 0.5684, 0.1384, 0.5859, 0.112, 0.614, 0.09287, 0.5982, 0.2102, 0.6803, 0.2255, 0.7029, 0.221, 0.7068, 0.2024, 0.6898, 0.1998, 0.663, 0.2102, 0.6803, 0.2024, 0.6898, 0.189, 0.678, 0.1895, 0.6472, 0.1998, 0.663, 0.189, 0.678, 0.1757, 0.667, 0.179, 0.6325, 0.1895, 0.6472, 0.1757, 0.667, 0.1609, 0.6546, 0.189, 0.678, 0.2024, 0.6898, 0.1956, 0.7004, 0.1792, 0.6941, 0.1757, 0.667, 0.189, 0.678, 0.1792, 0.6941, 0.1633, 0.6881, 0.1609, 0.6546, 0.1757, 0.667, 0.1633, 0.6881, 0.1462, 0.6803, 0.1447, 0.6408, 0.1609, 0.6546, 0.1462, 0.6803, 0.1274, 0.6699, 0.1288, 0.6278, 0.1447, 0.6408, 0.1274, 0.6699, 0.1077, 0.6576, 0.112, 0.614, 0.1288, 0.6278, 0.1077, 0.6576, 0.08936, 0.6452, 0.221, 0.7068, 0.2477, 0.7302, 0.2174, 0.7116, 0.09287, 0.5982, 0.112, 0.614, 0.08936, 0.6452, 0.06872, 0.6297, 0.2024, 0.6898, 0.221, 0.7068, 0.2174, 0.7116, 0.1956, 0.7004, 0.1077, 0.6576, 0.1274, 0.6699, 0.1127, 0.6988, 0.08987, 0.69, 0.08936, 0.6452, 0.1077, 0.6576, 0.08987, 0.69, 0.06978, 0.6795, 0.2174, 0.7116, 0.2477, 0.7302, 0.2151, 0.7172, 0.06872, 0.6297, 0.08936, 0.6452, 0.06978, 0.6795, 0.04765, 0.6641, 0.1956, 0.7004, 0.2174, 0.7116, 0.2151, 0.7172, 0.1901, 0.7116, 0.1792, 0.6941, 0.1956, 0.7004, 0.1901, 0.7116, 0.1708, 0.7103, 0.1633, 0.6881, 0.1792, 0.6941, 0.1708, 0.7103, 0.1526, 0.7089, 0.1462, 0.6803, 0.1633, 0.6881, 0.1526, 0.7089, 0.1336, 0.7053, 0.1274, 0.6699, 0.1462, 0.6803, 0.1336, 0.7053, 0.1127, 0.6988, 0.1708, 0.7103, 0.1901, 0.7116, 0.1865, 0.7226, 0.1643, 0.7258, 0.1526, 0.7089, 0.1708, 0.7103, 0.1643, 0.7258, 0.144, 0.7285, 0.1336, 0.7053, 0.1526, 0.7089, 0.144, 0.7285, 0.1231, 0.7298, 0.1127, 0.6988, 0.1336, 0.7053, 0.1231, 0.7298, 0.09913, 0.7336, 0.08987, 0.69, 0.1127, 0.6988, 0.09913, 0.7336, 0.06999, 0.737, 0.06978, 0.6795, 0.08987, 0.69, 0.06999, 0.737, 0.049, 0.7309, 0.2151, 0.7172, 0.2477, 0.7302, 0.2146, 0.7231, 0.04765, 0.6641, 0.06978, 0.6795, 0.049, 0.7309, 0.02556, 0.7178, 0.1901, 0.7116, 0.2151, 0.7172, 0.2146, 0.7231, 0.1865, 0.7226, 0.06999, 0.737, 0.09913, 0.7336, 0.08911, 0.7676, 0.06141, 0.7804, 0.049, 0.7309, 0.06999, 0.737, 0.06141, 0.7804, 0.04097, 0.7749, 0.2146, 0.7231, 0.2477, 0.7302, 0.2158, 0.7292, 0.02556, 0.7178, 0.049, 0.7309, 0.04097, 0.7749, 0.01137, 0.7743, 0.1865, 0.7226, 0.2146, 0.7231, 0.2158, 0.7292, 0.1859, 0.7331, 0.1643, 0.7258, 0.1865, 0.7226, 0.1859, 0.7331, 0.1602, 0.7405, 0.144, 0.7285, 0.1643, 0.7258, 0.1602, 0.7405, 0.1382, 0.7464, 0.1231, 0.7298, 0.144, 0.7285, 0.1382, 0.7464, 0.1142, 0.7557, 0.09913, 0.7336, 0.1231, 0.7298, 0.1142, 0.7557, 0.08911, 0.7676, 0.1382, 0.7464, 0.1602, 0.7405, 0.1601, 0.7544, 0.1346, 0.7642, 0.1142, 0.7557, 0.1382, 0.7464, 0.1346, 0.7642, 0.1071, 0.78, 0.08911, 0.7676, 0.1142, 0.7557, 0.1071, 0.78, 0.0846, 0.7947, 0.06141, 0.7804, 0.08911, 0.7676, 0.0846, 0.7947, 0.06271, 0.8065, 0.04097, 0.7749, 0.06141, 0.7804, 0.06271, 0.8065, 0.04154, 0.8104, 0.2158, 0.7292, 0.2477, 0.7302, 0.2187, 0.7352, 0.01137, 0.7743, 0.04097, 0.7749, 0.04154, 0.8104, 0.01403, 0.8136, 0.1859, 0.7331, 0.2158, 0.7292, 0.2187, 0.7352, 0.189, 0.7435, 0.1602, 0.7405, 0.1859, 0.7331, 0.189, 0.7435, 0.1601, 0.7544, 0.04154, 0.8104, 0.06271, 0.8065, 0.06837, 0.8301, 0.05146, 0.839, 0.2187, 0.7352, 0.2477, 0.7302, 0.2233, 0.7413, 0.01403, 0.8136, 0.04154, 0.8104, 0.05146, 0.839, 0.02496, 0.8519, 0.189, 0.7435, 0.2187, 0.7352, 0.2233, 0.7413, 0.1961, 0.7538, 0.1601, 0.7544, 0.189, 0.7435, 0.1961, 0.7538, 0.1654, 0.7683, 0.1346, 0.7642, 0.1601, 0.7544, 0.1654, 0.7683, 0.1327, 0.7824, 0.1071, 0.78, 0.1346, 0.7642, 0.1327, 0.7824, 0.1027, 0.8015, 0.0846, 0.7947, 0.1071, 0.78, 0.1027, 0.8015, 0.08443, 0.817, 0.06271, 0.8065, 0.0846, 0.7947, 0.08443, 0.817, 0.06837, 0.8301, 0.1027, 0.8015, 0.1327, 0.7824, 0.1413, 0.8002, 0.1089, 0.8201, 0.08443, 0.817, 0.1027, 0.8015, 0.1089, 0.8201, 0.094, 0.8358, 0.06837, 0.8301, 0.08443, 0.817, 0.094, 0.8358, 0.08455, 0.8511, 0.05146, 0.839, 0.06837, 0.8301, 0.08455, 0.8511, 0.06952, 0.865, 0.2233, 0.7413, 0.2477, 0.7302, 0.2288, 0.7471, 0.02496, 0.8519, 0.05146, 0.839, 0.06952, 0.865, 0.05253, 0.887, 0.1961, 0.7538, 0.2233, 0.7413, 0.2288, 0.7471, 0.207, 0.7642, 0.1654, 0.7683, 0.1961, 0.7538, 0.207, 0.7642, 0.1771, 0.783, 0.1327, 0.7824, 0.1654, 0.7683, 0.1771, 0.783, 0.1413, 0.8002, 0.2288, 0.7471, 0.2477, 0.7302, 0.2346, 0.7523, 0.05253, 0.887, 0.06952, 0.865, 0.1095, 0.8976, 0.09637, 0.9227, 0.207, 0.7642, 0.2288, 0.7471, 0.2346, 0.7523, 0.2189, 0.7735, 0.1771, 0.783, 0.207, 0.7642, 0.2189, 0.7735, 0.1953, 0.798, 0.1413, 0.8002, 0.1771, 0.783, 0.1953, 0.798, 0.1685, 0.818, 0.1089, 0.8201, 0.1413, 0.8002, 0.1685, 0.818, 0.1467, 0.8383, 0.094, 0.8358, 0.1089, 0.8201, 0.1467, 0.8383, 0.1344, 0.8581, 0.08455, 0.8511, 0.094, 0.8358, 0.1344, 0.8581, 0.1239, 0.8775, 0.06952, 0.865, 0.08455, 0.8511, 0.1239, 0.8775, 0.1095, 0.8976, 0.1467, 0.8383, 0.1685, 0.818, 0.2021, 0.8291, 0.1867, 0.8566, 0.1344, 0.8581, 0.1467, 0.8383, 0.1867, 0.8566, 0.174, 0.8793, 0.1239, 0.8775, 0.1344, 0.8581, 0.174, 0.8793, 0.1622, 0.9007, 0.1095, 0.8976, 0.1239, 0.8775, 0.1622, 0.9007, 0.152, 0.9239, 0.2346, 0.7523, 0.2477, 0.7302, 0.2403, 0.7569, 0.09637, 0.9227, 0.1095, 0.8976, 0.152, 0.9239, 0.1414, 0.9512, 0.2189, 0.7735, 0.2346, 0.7523, 0.2403, 0.7569, 0.2317, 0.7789, 0.1953, 0.798, 0.2189, 0.7735, 0.2317, 0.7789, 0.2118, 0.8077, 0.1685, 0.818, 0.1953, 0.798, 0.2118, 0.8077, 0.2021, 0.8291, 0.1414, 0.9512, 0.152, 0.9239, 0.1905, 0.9372, 0.1863, 0.9677, 0.2317, 0.7789, 0.2403, 0.7569, 0.2458, 0.7605, 0.2448, 0.7826, 0.2118, 0.8077, 0.2317, 0.7789, 0.2448, 0.7826, 0.2386, 0.8062, 0.2021, 0.8291, 0.2118, 0.8077, 0.2386, 0.8062, 0.2297, 0.8373, 0.1867, 0.8566, 0.2021, 0.8291, 0.2297, 0.8373, 0.2159, 0.8708, 0.174, 0.8793, 0.1867, 0.8566, 0.2159, 0.8708, 0.2024, 0.8974, 0.1622, 0.9007, 0.174, 0.8793, 0.2024, 0.8974, 0.1937, 0.917, 0.152, 0.9239, 0.1622, 0.9007, 0.1937, 0.917, 0.1905, 0.9372, 0.2403, 0.7569, 0.2477, 0.7302, 0.2458, 0.7605, 0.2024, 0.8974, 0.2159, 0.8708, 0.2478, 0.8783, 0.2421, 0.9031, 0.1937, 0.917, 0.2024, 0.8974, 0.2421, 0.9031, 0.2379, 0.9259, 0.1905, 0.9372, 0.1937, 0.917, 0.2379, 0.9259, 0.2379, 0.9495, 0.2458, 0.7605, 0.2477, 0.7302, 0.2512, 0.763, 0.1863, 0.9677, 0.1905, 0.9372, 0.2379, 0.9495, 0.2339, 0.9784, 0.2448, 0.7826, 0.2458, 0.7605, 0.2512, 0.763, 0.2562, 0.7873, 0.2386, 0.8062, 0.2448, 0.7826, 0.2562, 0.7873, 0.2587, 0.8114, 0.2297, 0.8373, 0.2386, 0.8062, 0.2587, 0.8114, 0.2526, 0.849, 0.2159, 0.8708, 0.2297, 0.8373, 0.2526, 0.849, 0.2478, 0.8783, 0.2562, 0.7873, 0.2512, 0.763, 0.2563, 0.7641, 0.2663, 0.7913, 0.2587, 0.8114, 0.2562, 0.7873, 0.2663, 0.7913, 0.2746, 0.8194, 0.2526, 0.849, 0.2587, 0.8114, 0.2746, 0.8194, 0.2749, 0.8544, 0.2478, 0.8783, 0.2526, 0.849, 0.2749, 0.8544, 0.279, 0.8799, 0.2421, 0.9031, 0.2478, 0.8783, 0.279, 0.8799, 0.282, 0.9025, 0.2379, 0.9259, 0.2421, 0.9031, 0.282, 0.9025, 0.284, 0.9282, 0.2379, 0.9495, 0.2379, 0.9259, 0.284, 0.9282, 0.2847, 0.9518, 0.2512, 0.763, 0.2477, 0.7302, 0.2563, 0.7641, 0.2339, 0.9784, 0.2379, 0.9495, 0.2847, 0.9518, 0.2815, 0.9821, 0.282, 0.9025, 0.279, 0.8799, 0.307, 0.8811, 0.3125, 0.9099, 0.284, 0.9282, 0.282, 0.9025, 0.3125, 0.9099, 0.3205, 0.9307, 0.2847, 0.9518, 0.284, 0.9282, 0.3205, 0.9307, 0.3274, 0.9524, 0.2563, 0.7641, 0.2477, 0.7302, 0.2613, 0.7637, 0.2815, 0.9821, 0.2847, 0.9518, 0.3274, 0.9524, 0.3279, 0.9813, 0.2663, 0.7913, 0.2563, 0.7641, 0.2613, 0.7637, 0.2764, 0.7922, 0.2746, 0.8194, 0.2663, 0.7913, 0.2764, 0.7922, 0.2933, 0.8204, 0.2749, 0.8544, 0.2746, 0.8194, 0.2933, 0.8204, 0.3019, 0.8509, 0.279, 0.8799, 0.2749, 0.8544, 0.3019, 0.8509, 0.307, 0.8811, 0.2933, 0.8204, 0.2764, 0.7922, 0.2887, 0.7872, 0.3145, 0.8148, 0.3019, 0.8509, 0.2933, 0.8204, 0.3145, 0.8148, 0.3251, 0.852, 0.307, 0.8811, 0.3019, 0.8509, 0.3251, 0.852, 0.3329, 0.8864, 0.3125, 0.9099, 0.307, 0.8811, 0.3329, 0.8864, 0.3444, 0.9134, 0.3205, 0.9307, 0.3125, 0.9099, 0.3444, 0.9134, 0.3593, 0.9292, 0.3274, 0.9524, 0.3205, 0.9307, 0.3593, 0.9292, 0.3729, 0.9443, 0.2613, 0.7637, 0.2477, 0.7302, 0.2661, 0.7616, 0.3279, 0.9813, 0.3274, 0.9524, 0.3729, 0.9443, 0.3783, 0.9711, 0.2764, 0.7922, 0.2613, 0.7637, 0.2661, 0.7616, 0.2887, 0.7872, 0.3593, 0.9292, 0.3444, 0.9134, 0.3793, 0.8985, 0.3942, 0.9146, 0.3729, 0.9443, 0.3593, 0.9292, 0.3942, 0.9146, 0.4086, 0.9285, 0.2661, 0.7616, 0.2477, 0.7302, 0.2706, 0.7579, 0.3783, 0.9711, 0.3729, 0.9443, 0.4086, 0.9285, 0.4211, 0.954, 0.2887, 0.7872, 0.2661, 0.7616, 0.2706, 0.7579, 0.2991, 0.7792, 0.3145, 0.8148, 0.2887, 0.7872, 0.2991, 0.7792, 0.33, 0.8074, 0.3251, 0.852, 0.3145, 0.8148, 0.33, 0.8074, 0.3471, 0.8479, 0.3329, 0.8864, 0.3251, 0.852, 0.3471, 0.8479, 0.3689, 0.8749, 0.3444, 0.9134, 0.3329, 0.8864, 0.3689, 0.8749, 0.3793, 0.8985, 0.3471, 0.8479, 0.33, 0.8074, 0.3389, 0.7947, 0.3666, 0.8286, 0.3689, 0.8749, 0.3471, 0.8479, 0.3666, 0.8286, 0.3952, 0.8514, 0.3793, 0.8985, 0.3689, 0.8749, 0.3952, 0.8514, 0.4037, 0.8751, 0.3942, 0.9146, 0.3793, 0.8985, 0.4037, 0.8751, 0.415, 0.896, 0.4086, 0.9285, 0.3942, 0.9146, 0.415, 0.896, 0.4294, 0.9111, 0.2706, 0.7579, 0.2477, 0.7302, 0.2744, 0.753, 0.4211, 0.954, 0.4086, 0.9285, 0.4294, 0.9111, 0.4528, 0.93, 0.2991, 0.7792, 0.2706, 0.7579, 0.2744, 0.753, 0.3055, 0.7703, 0.9843, 0.9348, 0.9791, 0.9369, 0.9792, 0.9235, 0.9834, 0.9218, 0.4294, 0.9111, 0.415, 0.896, 0.4293, 0.8701, 0.4481, 0.8831, 0.2744, 0.753, 0.2477, 0.7302, 0.2771, 0.7471, 0.4528, 0.93, 0.4294, 0.9111, 0.4481, 0.8831, 0.4758, 0.8876, 0.3055, 0.7703, 0.2744, 0.753, 0.2771, 0.7471, 0.3087, 0.7604, 0.3389, 0.7947, 0.3055, 0.7703, 0.3087, 0.7604, 0.3424, 0.7777, 0.3666, 0.8286, 0.3389, 0.7947, 0.3424, 0.7777, 0.3712, 0.8027, 0.3952, 0.8514, 0.3666, 0.8286, 0.3712, 0.8027, 0.3979, 0.8286, 0.4037, 0.8751, 0.3952, 0.8514, 0.3979, 0.8286, 0.4126, 0.851, 0.415, 0.896, 0.4037, 0.8751, 0.4126, 0.851, 0.4293, 0.8701, 0.3712, 0.8027, 0.3424, 0.7777, 0.343, 0.7609, 0.3741, 0.7784, 0.3979, 0.8286, 0.3712, 0.8027, 0.3741, 0.7784, 0.3991, 0.7973, 0.4126, 0.851, 0.3979, 0.8286, 0.3991, 0.7973, 0.4178, 0.8007, 0.4293, 0.8701, 0.4126, 0.851, 0.4178, 0.8007, 0.4382, 0.8054, 0.4481, 0.8831, 0.4293, 0.8701, 0.4382, 0.8054, 0.4606, 0.8204, 0.2771, 0.7471, 0.2477, 0.7302, 0.2786, 0.7405, 0.4758, 0.8876, 0.4481, 0.8831, 0.4606, 0.8204, 0.4849, 0.8299, 0.3087, 0.7604, 0.2771, 0.7471, 0.2786, 0.7405, 0.3101, 0.7492, 0.3424, 0.7777, 0.3087, 0.7604, 0.3101, 0.7492, 0.343, 0.7609, 0.4606, 0.8204, 0.4382, 0.8054, 0.4348, 0.7392, 0.4585, 0.7495, 0.2786, 0.7405, 0.2477, 0.7302, 0.279, 0.7334, 0.4849, 0.8299, 0.4606, 0.8204, 0.4585, 0.7495, 0.4849, 0.7671, 0.3101, 0.7492, 0.2786, 0.7405, 0.279, 0.7334, 0.3099, 0.7363, 0.343, 0.7609, 0.3101, 0.7492, 0.3099, 0.7363, 0.342, 0.7425, 0.3741, 0.7784, 0.343, 0.7609, 0.342, 0.7425, 0.3744, 0.7539, 0.3991, 0.7973, 0.3741, 0.7784, 0.3744, 0.7539, 0.4011, 0.762, 0.4178, 0.8007, 0.3991, 0.7973, 0.4011, 0.762, 0.4173, 0.7469, 0.4382, 0.8054, 0.4178, 0.8007, 0.4173, 0.7469, 0.4348, 0.7392, 0.4011, 0.762, 0.3744, 0.7539, 0.3697, 0.7249, 0.4, 0.7302, 0.4173, 0.7469, 0.4011, 0.762, 0.4, 0.7302, 0.4181, 0.7238, 0.4348, 0.7392, 0.4173, 0.7469, 0.4181, 0.7238, 0.4348, 0.7176, 0.4585, 0.7495, 0.4348, 0.7392, 0.4348, 0.7176, 0.4572, 0.7211, 0.279, 0.7334, 0.2477, 0.7302, 0.2782, 0.7268, 0.4849, 0.7671, 0.4585, 0.7495, 0.4572, 0.7211, 0.483, 0.7273, 0.3099, 0.7363, 0.279, 0.7334, 0.2782, 0.7268, 0.3076, 0.7223, 0.342, 0.7425, 0.3099, 0.7363, 0.3076, 0.7223, 0.3378, 0.7214, 0.3744, 0.7539, 0.342, 0.7425, 0.3378, 0.7214, 0.3697, 0.7249, 0.2782, 0.7268, 0.2477, 0.7302, 0.2761, 0.721, 0.483, 0.7273, 0.4572, 0.7211, 0.451, 0.6913, 0.4762, 0.6838, 0.3076, 0.7223, 0.2782, 0.7268, 0.2761, 0.721, 0.3035, 0.7087, 0.3378, 0.7214, 0.3076, 0.7223, 0.3035, 0.7087, 0.3323, 0.6999, 0.3697, 0.7249, 0.3378, 0.7214, 0.3323, 0.6999, 0.362, 0.6965, 0.4, 0.7302, 0.3697, 0.7249, 0.362, 0.6965, 0.3893, 0.6965, 0.4181, 0.7238, 0.4, 0.7302, 0.3893, 0.6965, 0.4125, 0.6971, 0.4348, 0.7176, 0.4181, 0.7238, 0.4125, 0.6971, 0.431, 0.6954, 0.4572, 0.7211, 0.4348, 0.7176, 0.431, 0.6954, 0.451, 0.6913, 0.3893, 0.6965, 0.362, 0.6965, 0.3609, 0.6662, 0.3802, 0.6636, 0.4125, 0.6971, 0.3893, 0.6965, 0.3802, 0.6636, 0.3983, 0.6627, 0.431, 0.6954, 0.4125, 0.6971, 0.3983, 0.6627, 0.4172, 0.6594, 0.451, 0.6913, 0.431, 0.6954, 0.4172, 0.6594, 0.4374, 0.6517, 0.2761, 0.721, 0.2477, 0.7302, 0.2728, 0.7162, 0.4762, 0.6838, 0.451, 0.6913, 0.4374, 0.6517, 0.4607, 0.6404, 0.3035, 0.7087, 0.2761, 0.721, 0.2728, 0.7162, 0.2968, 0.6987, 0.3323, 0.6999, 0.3035, 0.7087, 0.2968, 0.6987, 0.3297, 0.6782, 0.362, 0.6965, 0.3323, 0.6999, 0.3297, 0.6782, 0.3609, 0.6662, 0.4607, 0.6404, 0.4374, 0.6517, 0.4171, 0.6117, 0.4394, 0.5986, 0.2968, 0.6987, 0.2728, 0.7162, 0.2686, 0.7123, 0.288, 0.6924, 0.3297, 0.6782, 0.2968, 0.6987, 0.288, 0.6924, 0.3224, 0.6609, 0.3609, 0.6662, 0.3297, 0.6782, 0.3224, 0.6609, 0.3525, 0.6426, 0.3802, 0.6636, 0.3609, 0.6662, 0.3525, 0.6426, 0.3661, 0.6367, 0.3983, 0.6627, 0.3802, 0.6636, 0.3661, 0.6367, 0.38, 0.6311, 0.4172, 0.6594, 0.3983, 0.6627, 0.38, 0.6311, 0.3973, 0.6233, 0.4374, 0.6517, 0.4172, 0.6594, 0.3973, 0.6233, 0.4171, 0.6117, 0.2728, 0.7162, 0.2477, 0.7302, 0.2686, 0.7123, 0.38, 0.6311, 0.3661, 0.6367, 0.3428, 0.6166, 0.3559, 0.6021, 0.3973, 0.6233, 0.38, 0.6311, 0.3559, 0.6021, 0.3714, 0.5876, 0.4171, 0.6117, 0.3973, 0.6233, 0.3714, 0.5876, 0.3896, 0.5729, 0.2686, 0.7123, 0.2477, 0.7302, 0.2637, 0.7089, 0.4394, 0.5986, 0.4171, 0.6117, 0.3896, 0.5729, 0.411, 0.5577, 0.288, 0.6924, 0.2686, 0.7123, 0.2637, 0.7089, 0.2782, 0.6885, 0.3224, 0.6609, 0.288, 0.6924, 0.2782, 0.6885, 0.3046, 0.6536, 0.3525, 0.6426, 0.3224, 0.6609, 0.3046, 0.6536, 0.3298, 0.6302, 0.3661, 0.6367, 0.3525, 0.6426, 0.3298, 0.6302, 0.3428, 0.6166, 0.9482, 0.9835, 0.9487, 0.9847, 0.9482, 0.9849, 0.9477, 0.9837, 0.9487, 0.9847, 0.9493, 0.9857, 0.9488, 0.986, 0.9482, 0.9849, 0.9493, 0.9857, 0.9499, 0.9865, 0.9496, 0.9869, 0.9488, 0.986, 0.9499, 0.9865, 0.9506, 0.9871, 0.9504, 0.9875, 0.9496, 0.9869, 0.9506, 0.9871, 0.9513, 0.9874, 0.9512, 0.9879, 0.9504, 0.9875, 0.9513, 0.9874, 0.952, 0.9874, 0.9521, 0.988, 0.9512, 0.9879, 0.952, 0.9874, 0.9527, 0.9873, 0.9529, 0.9878, 0.9521, 0.988, 0.9527, 0.9873, 0.9534, 0.9869, 0.9537, 0.9873, 0.9529, 0.9878, 0.9534, 0.9869, 0.954, 0.9863, 0.9544, 0.9866, 0.9537, 0.9873, 0.954, 0.9863, 0.9545, 0.9854, 0.955, 0.9857, 0.9544, 0.9866, 0.9545, 0.9854, 0.955, 0.9843, 0.9555, 0.9845, 0.955, 0.9857, 0.955, 0.9843, 0.9553, 0.9831, 0.9559, 0.9832, 0.9555, 0.9845, 0.9553, 0.9831, 0.9555, 0.9818, 0.956, 0.9818, 0.9559, 0.9832, 0.9555, 0.9818, 0.9555, 0.9804, 0.956, 0.9803, 0.956, 0.9818, 0.9555, 0.9804, 0.9553, 0.979, 0.9559, 0.9789, 0.956, 0.9803, 0.9553, 0.979, 0.955, 0.9777, 0.9555, 0.9775, 0.9559, 0.9789, 0.955, 0.9777, 0.9545, 0.9765, 0.955, 0.9763, 0.9555, 0.9775, 0.9545, 0.9765, 0.954, 0.9755, 0.9544, 0.9752, 0.955, 0.9763, 0.954, 0.9755, 0.9533, 0.9747, 0.9537, 0.9743, 0.9544, 0.9752, 0.9533, 0.9747, 0.9526, 0.9741, 0.9529, 0.9737, 0.9537, 0.9743, 0.9526, 0.9741, 0.9519, 0.9738, 0.952, 0.9733, 0.9529, 0.9737, 0.9519, 0.9738, 0.9512, 0.9737, 0.9512, 0.9732, 0.952, 0.9733, 0.9512, 0.9737, 0.9505, 0.9739, 0.9503, 0.9734, 0.9512, 0.9732, 0.9505, 0.9739, 0.9499, 0.9743, 0.9495, 0.9739, 0.9503, 0.9734, 0.9499, 0.9743, 0.9492, 0.9749, 0.9488, 0.9746, 0.9495, 0.9739, 0.9492, 0.9749, 0.9487, 0.9758, 0.9482, 0.9755, 0.9488, 0.9746, 0.9487, 0.9758, 0.9482, 0.9769, 0.9477, 0.9767, 0.9482, 0.9755, 0.9482, 0.9769, 0.9479, 0.9781, 0.9474, 0.978, 0.9477, 0.9767, 0.9479, 0.9781, 0.9478, 0.9794, 0.9472, 0.9794, 0.9474, 0.978, 0.971, 0.9727, 0.9709, 0.9718, 0.9709, 0.9709, 0.971, 0.97, 0.9712, 0.9692, 0.9715, 0.9686, 0.9718, 0.9681, 0.9721, 0.9678, 0.9724, 0.9677, 0.9725, 0.9677, 0.9727, 0.9677, 0.973, 0.9678, 0.9733, 0.968, 0.9737, 0.9685, 0.974, 0.9691, 0.9743, 0.9698, 0.9745, 0.9707, 0.9746, 0.9716, 0.9746, 0.9724, 0.9745, 0.9733, 0.9743, 0.9741, 0.974, 0.9747, 0.9737, 0.9752, 0.9734, 0.9755, 0.9732, 0.9756, 0.973, 0.9757, 0.9728, 0.9756, 0.9726, 0.9755, 0.9722, 0.9753, 0.9719, 0.9748, 0.9715, 0.9742, 0.9712, 0.9735, 0.9479, 0.9822, 0.9482, 0.9835, 0.9477, 0.9837, 0.9474, 0.9823, 0.9478, 0.9794, 0.9478, 0.9808, 0.9472, 0.9809, 0.9472, 0.9794, 0.9389, 0.9828, 0.9395, 0.9828, 0.9395, 0.9841, 0.9389, 0.9841, 0.9389, 0.9816, 0.9395, 0.9816, 0.9395, 0.9828, 0.9389, 0.9828, 0.9389, 0.9841, 0.9395, 0.9841, 0.9395, 0.9853, 0.9389, 0.9853, 0.9389, 0.9853, 0.9395, 0.9853, 0.9395, 0.9865, 0.9389, 0.9865, 0.9389, 0.9865, 0.9395, 0.9865, 0.9395, 0.9875, 0.9389, 0.9875, 0.9389, 0.9875, 0.9395, 0.9875, 0.9395, 0.9884, 0.9389, 0.9884, 0.9389, 0.9884, 0.9395, 0.9884, 0.9395, 0.9892, 0.9389, 0.9892, 0.9389, 0.9892, 0.9395, 0.9892, 0.9395, 0.9897, 0.9389, 0.9897, 0.9395, 0.9715, 0.9402, 0.9715, 0.9402, 0.9722, 0.9395, 0.9722, 0.9395, 0.9722, 0.9402, 0.9722, 0.9402, 0.973, 0.9395, 0.973, 0.9395, 0.973, 0.9402, 0.973, 0.9401, 0.974, 0.9395, 0.974, 0.9395, 0.974, 0.9401, 0.974, 0.9401, 0.975, 0.9395, 0.975, 0.9395, 0.975, 0.9401, 0.975, 0.9401, 0.9761, 0.9395, 0.9761, 0.9395, 0.9761, 0.9401, 0.9761, 0.9402, 0.9772, 0.9395, 0.9772, 0.9395, 0.9772, 0.9402, 0.9772, 0.9402, 0.9783, 0.9395, 0.9783, 0.9395, 0.9783, 0.9402, 0.9783, 0.9402, 0.9792, 0.9395, 0.9792, 0.9383, 0.9794, 0.9377, 0.9794, 0.9377, 0.9784, 0.9383, 0.9784, 0.9383, 0.9784, 0.9377, 0.9784, 0.9377, 0.9772, 0.9383, 0.9772, 0.9383, 0.9772, 0.9377, 0.9772, 0.9377, 0.9761, 0.9383, 0.9761, 0.9383, 0.9761, 0.9377, 0.9761, 0.9377, 0.9749, 0.9383, 0.9749, 0.9383, 0.9749, 0.9377, 0.9749, 0.9377, 0.9739, 0.9383, 0.9739, 0.9383, 0.9739, 0.9377, 0.9739, 0.9377, 0.9729, 0.9383, 0.9729, 0.9383, 0.9729, 0.9377, 0.9729, 0.9377, 0.9721, 0.9383, 0.9721, 0.9383, 0.9721, 0.9377, 0.9721, 0.9377, 0.9715, 0.9383, 0.9715, 0.9397, 0.9794, 0.9403, 0.9795, 0.9402, 0.9802, 0.9396, 0.9802, 0.9396, 0.9802, 0.9402, 0.9802, 0.9402, 0.981, 0.9396, 0.981, 0.9396, 0.981, 0.9402, 0.981, 0.9402, 0.982, 0.9396, 0.982, 0.9396, 0.982, 0.9402, 0.982, 0.9402, 0.983, 0.9396, 0.983, 0.9396, 0.983, 0.9402, 0.983, 0.9402, 0.984, 0.9396, 0.984, 0.9396, 0.984, 0.9402, 0.984, 0.9403, 0.985, 0.9397, 0.985, 0.9389, 0.9794, 0.9395, 0.9794, 0.9395, 0.9805, 0.9389, 0.9805, 0.9389, 0.9805, 0.9395, 0.9805, 0.9395, 0.9816, 0.9389, 0.9816, 0.9483, 0.9808, 0.9485, 0.9821, 0.9479, 0.9822, 0.9478, 0.9808, 0.9485, 0.9821, 0.9488, 0.9833, 0.9482, 0.9835, 0.9479, 0.9822, 0.9488, 0.9833, 0.9492, 0.9844, 0.9487, 0.9847, 0.9482, 0.9835, 0.9492, 0.9844, 0.9498, 0.9854, 0.9493, 0.9857, 0.9487, 0.9847, 0.9498, 0.9854, 0.9503, 0.9861, 0.9499, 0.9865, 0.9493, 0.9857, 0.9503, 0.9861, 0.9509, 0.9865, 0.9506, 0.9871, 0.9499, 0.9865, 0.9509, 0.9865, 0.9515, 0.9868, 0.9513, 0.9874, 0.9506, 0.9871, 0.9515, 0.9868, 0.952, 0.9868, 0.952, 0.9874, 0.9513, 0.9874, 0.952, 0.9868, 0.9525, 0.9867, 0.9527, 0.9873, 0.952, 0.9874, 0.9525, 0.9867, 0.953, 0.9864, 0.9534, 0.9869, 0.9527, 0.9873, 0.953, 0.9864, 0.9535, 0.9859, 0.954, 0.9863, 0.9534, 0.9869, 0.9535, 0.9859, 0.954, 0.9851, 0.9545, 0.9854, 0.954, 0.9863, 0.954, 0.9851, 0.9544, 0.9841, 0.955, 0.9843, 0.9545, 0.9854, 0.9544, 0.9841, 0.9547, 0.983, 0.9553, 0.9831, 0.955, 0.9843, 0.9547, 0.983, 0.9549, 0.9817, 0.9555, 0.9818, 0.9553, 0.9831, 0.9549, 0.9817, 0.9549, 0.9804, 0.9555, 0.9804, 0.9555, 0.9818, 0.9549, 0.9804, 0.9547, 0.9791, 0.9553, 0.979, 0.9555, 0.9804, 0.9547, 0.9791, 0.9544, 0.9778, 0.955, 0.9777, 0.9553, 0.979, 0.9544, 0.9778, 0.954, 0.9767, 0.9545, 0.9765, 0.955, 0.9777, 0.954, 0.9767, 0.9535, 0.9758, 0.954, 0.9755, 0.9545, 0.9765, 0.9535, 0.9758, 0.9529, 0.9751, 0.9533, 0.9747, 0.954, 0.9755, 0.9529, 0.9751, 0.9523, 0.9746, 0.9526, 0.9741, 0.9533, 0.9747, 0.9523, 0.9746, 0.9517, 0.9744, 0.9519, 0.9738, 0.9526, 0.9741, 0.9517, 0.9744, 0.9512, 0.9743, 0.9512, 0.9737, 0.9519, 0.9738, 0.9512, 0.9743, 0.9507, 0.9745, 0.9505, 0.9739, 0.9512, 0.9737, 0.9507, 0.9745, 0.9502, 0.9748, 0.9499, 0.9743, 0.9505, 0.9739, 0.9502, 0.9748, 0.9497, 0.9753, 0.9492, 0.9749, 0.9499, 0.9743, 0.9497, 0.9753, 0.9492, 0.9761, 0.9487, 0.9758, 0.9492, 0.9749, 0.9492, 0.9761, 0.9488, 0.977, 0.9482, 0.9769, 0.9487, 0.9758, 0.9488, 0.977, 0.9485, 0.9782, 0.9479, 0.9781, 0.9482, 0.9769, 0.9485, 0.9782, 0.9483, 0.9795, 0.9478, 0.9794, 0.9479, 0.9781, 0.9483, 0.9795, 0.9483, 0.9808, 0.9478, 0.9808, 0.9478, 0.9794, 0.9491, 0.9807, 0.9492, 0.982, 0.9485, 0.9821, 0.9483, 0.9808, 0.9492, 0.982, 0.9495, 0.9831, 0.9488, 0.9833, 0.9485, 0.9821, 0.9495, 0.9831, 0.9499, 0.9841, 0.9492, 0.9844, 0.9488, 0.9833, 0.9499, 0.9841, 0.9504, 0.9849, 0.9498, 0.9854, 0.9492, 0.9844, 0.9504, 0.9849, 0.9509, 0.9855, 0.9503, 0.9861, 0.9498, 0.9854, 0.9509, 0.9855, 0.9513, 0.9859, 0.9509, 0.9865, 0.9503, 0.9861, 0.9513, 0.9859, 0.9517, 0.986, 0.9515, 0.9868, 0.9509, 0.9865, 0.9517, 0.986, 0.9519, 0.9861, 0.952, 0.9868, 0.9515, 0.9868, 0.9519, 0.9861, 0.9522, 0.986, 0.9525, 0.9867, 0.952, 0.9868, 0.9522, 0.986, 0.9525, 0.9858, 0.953, 0.9864, 0.9525, 0.9867, 0.9525, 0.9858, 0.9529, 0.9854, 0.9535, 0.9859, 0.953, 0.9864, 0.9529, 0.9854, 0.9533, 0.9848, 0.954, 0.9851, 0.9535, 0.9859, 0.9533, 0.9848, 0.9537, 0.9839, 0.9544, 0.9841, 0.954, 0.9851, 0.9537, 0.9839, 0.954, 0.9828, 0.9547, 0.983, 0.9544, 0.9841, 0.954, 0.9828, 0.9541, 0.9817, 0.9549, 0.9817, 0.9547, 0.983, 0.9541, 0.9817, 0.9541, 0.9804, 0.9549, 0.9804, 0.9549, 0.9817, 0.9541, 0.9804, 0.954, 0.9792, 0.9547, 0.9791, 0.9549, 0.9804, 0.954, 0.9792, 0.9537, 0.9781, 0.9544, 0.9778, 0.9547, 0.9791, 0.9537, 0.9781, 0.9533, 0.9771, 0.954, 0.9767, 0.9544, 0.9778, 0.9533, 0.9771, 0.9528, 0.9762, 0.9535, 0.9758, 0.954, 0.9767, 0.9528, 0.9762, 0.9523, 0.9756, 0.9529, 0.9751, 0.9535, 0.9758, 0.9523, 0.9756, 0.9519, 0.9753, 0.9523, 0.9746, 0.9529, 0.9751, 0.9519, 0.9753, 0.9515, 0.9751, 0.9517, 0.9744, 0.9523, 0.9746, 0.9515, 0.9751, 0.9513, 0.9751, 0.9512, 0.9743, 0.9517, 0.9744, 0.9513, 0.9751, 0.951, 0.9752, 0.9507, 0.9745, 0.9512, 0.9743, 0.951, 0.9752, 0.9507, 0.9754, 0.9502, 0.9748, 0.9507, 0.9745, 0.9507, 0.9754, 0.9503, 0.9758, 0.9497, 0.9753, 0.9502, 0.9748, 0.9503, 0.9758, 0.9499, 0.9764, 0.9492, 0.9761, 0.9497, 0.9753, 0.9499, 0.9764, 0.9495, 0.9773, 0.9488, 0.977, 0.9492, 0.9761, 0.9495, 0.9773, 0.9492, 0.9783, 0.9485, 0.9782, 0.9488, 0.977, 0.9492, 0.9783, 0.9491, 0.9795, 0.9483, 0.9795, 0.9485, 0.9782, 0.9491, 0.9795, 0.9491, 0.9807, 0.9483, 0.9808, 0.9483, 0.9795, 0.9814, 0.98, 0.9816, 0.9787, 0.9819, 0.9788, 0.9817, 0.98, 0.9816, 0.9787, 0.9819, 0.9774, 0.9822, 0.9775, 0.9819, 0.9788, 0.9819, 0.9774, 0.9824, 0.9763, 0.9826, 0.9764, 0.9822, 0.9775, 0.9824, 0.9763, 0.9829, 0.9753, 0.9831, 0.9754, 0.9826, 0.9764, 0.9829, 0.9753, 0.9836, 0.9745, 0.9838, 0.9747, 0.9831, 0.9754, 0.9836, 0.9745, 0.9843, 0.9739, 0.9845, 0.9741, 0.9838, 0.9747, 0.9843, 0.9739, 0.9851, 0.9735, 0.9852, 0.9738, 0.9845, 0.9741, 0.9851, 0.9735, 0.9859, 0.9735, 0.9859, 0.9737, 0.9852, 0.9738, 0.9859, 0.9735, 0.9867, 0.9736, 0.9866, 0.9739, 0.9859, 0.9737, 0.9867, 0.9736, 0.9875, 0.9741, 0.9873, 0.9743, 0.9866, 0.9739, 0.9875, 0.9741, 0.9881, 0.9747, 0.9879, 0.9749, 0.9873, 0.9743, 0.9881, 0.9747, 0.9887, 0.9756, 0.9885, 0.9757, 0.9879, 0.9749, 0.9887, 0.9756, 0.9892, 0.9767, 0.9889, 0.9768, 0.9885, 0.9757, 0.9892, 0.9767, 0.9895, 0.9779, 0.9892, 0.9779, 0.9889, 0.9768, 0.9895, 0.9779, 0.9896, 0.9792, 0.9894, 0.9792, 0.9892, 0.9779, 0.9896, 0.9792, 0.9896, 0.9805, 0.9894, 0.9805, 0.9894, 0.9792, 0.9896, 0.9805, 0.9895, 0.9818, 0.9892, 0.9818, 0.9894, 0.9805, 0.9895, 0.9818, 0.9892, 0.9831, 0.9889, 0.983, 0.9892, 0.9818, 0.9892, 0.9831, 0.9887, 0.9843, 0.9885, 0.9841, 0.9889, 0.983, 0.9887, 0.9843, 0.9881, 0.9853, 0.9879, 0.9851, 0.9885, 0.9841, 0.9985, 0.9769, 0.9985, 0.9758, 0.9987, 0.9758, 0.9987, 0.9768, 0.9985, 0.9758, 0.9985, 0.9749, 0.9987, 0.9749, 0.9987, 0.9758, 0.9867, 0.9867, 0.9859, 0.987, 0.9859, 0.9867, 0.9866, 0.9864, 0.9859, 0.987, 0.9851, 0.9871, 0.9851, 0.9868, 0.9859, 0.9867, 0.9851, 0.9871, 0.9843, 0.9869, 0.9844, 0.9867, 0.9851, 0.9868, 0.9843, 0.9869, 0.9836, 0.9865, 0.9838, 0.9863, 0.9844, 0.9867, 0.9836, 0.9865, 0.9829, 0.9858, 0.9831, 0.9856, 0.9838, 0.9863, 0.9829, 0.9858, 0.9824, 0.9849, 0.9826, 0.9848, 0.9831, 0.9856, 0.9824, 0.9849, 0.9819, 0.9839, 0.9822, 0.9838, 0.9826, 0.9848, 0.9819, 0.9839, 0.9816, 0.9827, 0.9819, 0.9826, 0.9822, 0.9838, 0.9816, 0.9827, 0.9814, 0.9814, 0.9817, 0.9814, 0.9819, 0.9826, 0.9814, 0.9814, 0.9814, 0.98, 0.9817, 0.98, 0.9817, 0.9814, 0.9817, 0.98, 0.9819, 0.9788, 0.9822, 0.9775, 0.9826, 0.9764, 0.9831, 0.9754, 0.9838, 0.9747, 0.9845, 0.9741, 0.9852, 0.9738, 0.9859, 0.9737, 0.9866, 0.9739, 0.9873, 0.9743, 0.9879, 0.9749, 0.9885, 0.9757, 0.9889, 0.9768, 0.9892, 0.9779, 0.9894, 0.9792, 0.9894, 0.9805, 0.9892, 0.9818, 0.9889, 0.983, 0.9885, 0.9841, 0.9879, 0.9851, 0.9873, 0.9859, 0.9866, 0.9864, 0.9859, 0.9867, 0.9851, 0.9868, 0.9844, 0.9867, 0.9838, 0.9863, 0.9831, 0.9856, 0.9826, 0.9848, 0.9822, 0.9838, 0.9819, 0.9826, 0.9817, 0.9814, 0.7004, 0.3009, 0.7042, 0.007744, 0.8982, 0.08865, 0.9452, 0.3022, 0.4592, 0.2997, 0.5559, 0.04515, 0.7042, 0.007744, 0.7004, 0.3009, 0.4276, 0.5554, 0.4592, 0.2997, 0.7004, 0.3009, 0.6951, 0.5553, 0.6951, 0.5553, 0.7004, 0.3009, 0.9452, 0.3022, 0.9681, 0.5554, 0.986, 0.8801, 0.9849, 0.8809, 0.985, 0.8741, 0.9858, 0.8734, 0.9861, 0.8637, 0.9869, 0.8641, 0.9867, 0.8724, 0.9861, 0.8721, 0.9853, 0.9022, 0.9901, 0.9047, 0.9894, 0.9175, 0.9855, 0.9154, 0.9867, 0.8724, 0.9869, 0.8822, 0.986, 0.8818, 0.9861, 0.8721, 0.9858, 0.8734, 0.985, 0.8741, 0.9847, 0.8663, 0.986, 0.8653, 0.9894, 0.9175, 0.9901, 0.9342, 0.9843, 0.9311, 0.9855, 0.9154, 0.986, 0.8653, 0.9847, 0.8663, 0.9849, 0.8643, 0.9856, 0.8637, 0.9799, 0.8642, 0.9776, 0.8651, 0.9775, 0.8649, 0.9795, 0.8637, 0.9843, 0.9055, 0.9781, 0.908, 0.9788, 0.9044, 0.9824, 0.9029, 0.986, 0.8818, 0.9869, 0.8822, 0.9866, 0.8843, 0.986, 0.884, 0.9843, 0.9311, 0.9901, 0.9342, 0.9886, 0.9362, 0.9852, 0.9344, 0.9792, 0.9235, 0.9781, 0.908, 0.9843, 0.9055, 0.9834, 0.9218, 0.9395, 0.9828, 0.9395, 0.9816, 0.9396, 0.9816, 0.9396, 0.9828, 0.9395, 0.9841, 0.9395, 0.9828, 0.9396, 0.9829, 0.9396, 0.9841, 0.9395, 0.9853, 0.9395, 0.9841, 0.9396, 0.9841, 0.9396, 0.9853, 0.9395, 0.9865, 0.9395, 0.9853, 0.9396, 0.9853, 0.9396, 0.9865, 0.9395, 0.9875, 0.9395, 0.9865, 0.9396, 0.9865, 0.9396, 0.9875, 0.9395, 0.9884, 0.9395, 0.9875, 0.9396, 0.9876, 0.9396, 0.9884, 0.9395, 0.9892, 0.9395, 0.9884, 0.9396, 0.9885, 0.9396, 0.9892, 0.9395, 0.9897, 0.9395, 0.9892, 0.9396, 0.9892, 0.9396, 0.9897, 0.9402, 0.9722, 0.9402, 0.9715, 0.9402, 0.9715, 0.9402, 0.9722, 0.9402, 0.973, 0.9402, 0.9722, 0.9402, 0.9722, 0.9402, 0.973, 0.9401, 0.974, 0.9402, 0.973, 0.9402, 0.973, 0.9402, 0.974, 0.9401, 0.975, 0.9401, 0.974, 0.9402, 0.974, 0.9402, 0.975, 0.9401, 0.9761, 0.9401, 0.975, 0.9402, 0.975, 0.9402, 0.9761, 0.9402, 0.9772, 0.9401, 0.9761, 0.9402, 0.9761, 0.9402, 0.9772, 0.9402, 0.9783, 0.9402, 0.9772, 0.9402, 0.9772, 0.9402, 0.9783, 0.9402, 0.9792, 0.9402, 0.9783, 0.9402, 0.9783, 0.9402, 0.9792, 0.9377, 0.9784, 0.9377, 0.9794, 0.9377, 0.9794, 0.9376, 0.9784, 0.9377, 0.9772, 0.9377, 0.9784, 0.9376, 0.9784, 0.9376, 0.9772, 0.9377, 0.9761, 0.9377, 0.9772, 0.9376, 0.9772, 0.9376, 0.9761, 0.9377, 0.9749, 0.9377, 0.9761, 0.9376, 0.9761, 0.9376, 0.9749, 0.9377, 0.9739, 0.9377, 0.9749, 0.9376, 0.9749, 0.9376, 0.9739, 0.9377, 0.9729, 0.9377, 0.9739, 0.9376, 0.9739, 0.9376, 0.9729, 0.9377, 0.9721, 0.9377, 0.9729, 0.9376, 0.9729, 0.9376, 0.9721, 0.9377, 0.9715, 0.9377, 0.9721, 0.9376, 0.9721, 0.9376, 0.9715, 0.9402, 0.9802, 0.9403, 0.9795, 0.9404, 0.9795, 0.9403, 0.9802, 0.9402, 0.981, 0.9402, 0.9802, 0.9403, 0.9802, 0.9403, 0.981, 0.9402, 0.982, 0.9402, 0.981, 0.9403, 0.9811, 0.9403, 0.982, 0.9402, 0.983, 0.9402, 0.982, 0.9403, 0.982, 0.9403, 0.983, 0.9402, 0.984, 0.9402, 0.983, 0.9403, 0.983, 0.9403, 0.984, 0.9403, 0.985, 0.9402, 0.984, 0.9403, 0.984, 0.9404, 0.985, 0.9395, 0.9805, 0.9395, 0.9794, 0.9396, 0.9795, 0.9396, 0.9805, 0.9395, 0.9816, 0.9395, 0.9805, 0.9396, 0.9805, 0.9396, 0.9816, 0.9478, 0.9808, 0.9479, 0.9822, 0.9474, 0.9823, 0.9472, 0.9809])
me_sphere.materials.append(mat_material_001)
me_sphere.use_remesh_fix_poles = True
me_sphere.use_remesh_preserve_attributes = False
me_sphere.use_mirror_vertex_groups = False
me_sphere.update()

# ---- objects
ob_sphere = bpy.data.objects.new('Sphere', me_sphere)

# ---- transforms, parenting, visibility, modifiers, constraints
ob_sphere.location = (-1.021, 0.0, 0.0)
ob_sphere.lineart.crease_threshold = 0.0

# ---- collection membership
col_collection.objects.link(ob_sphere)

# ---- scene / render settings (as saved in the file)
scene.frame_start = 1; scene.frame_end = 250; scene.frame_set(2)
scene.render.engine = 'BLENDER_EEVEE_NEXT'
scene.cycles.use_denoising = False
scene.cycles.samples = 128
scene.cycles.sampling_pattern = 'TABULATED_SOBOL'
scene.cycles.use_adaptive_sampling = False
scene.cycles.use_light_tree = False
scene.view_settings.view_transform = 'Filmic'
bpy.context.view_layer.update()

# ---- added for rendering (the .blend has no active camera and no usable light): camera, sun
cam_auto = bpy.data.cameras.new('AutoCamera')
cam_auto.lens = 50.0
cam_auto.sensor_width = 36.0
cam_auto.clip_end = 1000.0
ob_auto_camera = bpy.data.objects.new('AutoCamera', cam_auto)
scene.collection.objects.link(ob_auto_camera)
ob_auto_camera.location = (8.04076, -9.64891, 6.81351)
ob_auto_camera.rotation_euler = (1.09748, -7.21219e-08, 0.694738)
scene.camera = ob_auto_camera
light_auto_sun = bpy.data.lights.new('AutoSun', 'SUN')
light_auto_sun.energy = 3.0
light_auto_sun.angle = 0.0523599
ob_auto_sun = bpy.data.objects.new('AutoSun', light_auto_sun)
scene.collection.objects.link(ob_auto_sun)
ob_auto_sun.rotation_euler = (0.872665, 0.174533, 0.523599)
bpy.context.view_layer.update()
